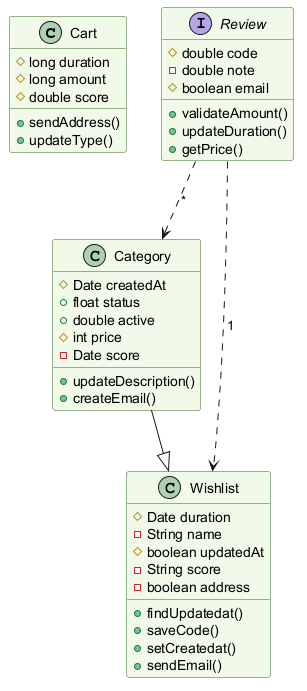

The diagram above was rendered by PlantUML. Its source (embedded in the PNG):
@startuml
skinparam backgroundColor #FFFFFF
skinparam classBackgroundColor #F1F8E9
skinparam classBorderColor #33691E
class Cart {
  #long duration
  #long amount
  #double score
  +sendAddress()
  +updateType()
}
class Category {
  #Date createdAt
  +float status
  +double active
  #int price
  -Date score
  +updateDescription()
  +createEmail()
}
class Wishlist {
  #Date duration
  -String name
  #boolean updatedAt
  -String score
  -boolean address
  +findUpdatedat()
  +saveCode()
  +setCreatedat()
  +sendEmail()
}
interface Review {
  #double code
  -double note
  #boolean email
  +validateAmount()
  +updateDuration()
  +getPrice()
}
Category --|> Wishlist
Review ..> Category : "*"
Review ..> Wishlist : "1"
@enduml